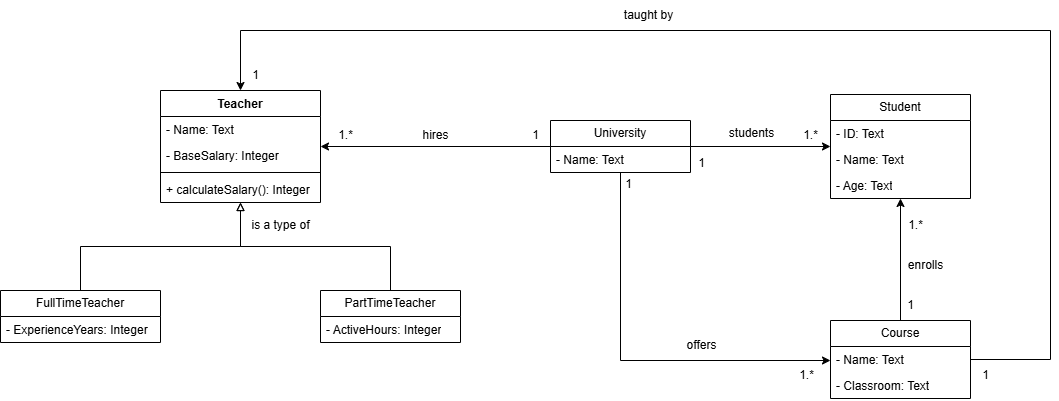

The diagram above was exported from draw.io. Its source (the exported page's mxGraphModel, read from the mxfile embedded in the PNG):
<mxGraphModel dx="880" dy="460" grid="1" gridSize="10" guides="1" tooltips="1" connect="1" arrows="1" fold="1" page="1" pageScale="1" pageWidth="850" pageHeight="1100" math="0" shadow="0">
  <root>
    <mxCell id="0" />
    <mxCell id="1" parent="0" />
    <mxCell id="elZaj_dyItfqPzOwCYAL-6" value="Teacher" style="swimlane;fontStyle=1;align=center;verticalAlign=top;childLayout=stackLayout;horizontal=1;startSize=26;horizontalStack=0;resizeParent=1;resizeParentMax=0;resizeLast=0;collapsible=1;marginBottom=0;whiteSpace=wrap;html=1;" parent="1" vertex="1">
      <mxGeometry x="290" y="110" width="160" height="112" as="geometry" />
    </mxCell>
    <mxCell id="elZaj_dyItfqPzOwCYAL-7" value="- Name: Text" style="text;strokeColor=none;fillColor=none;align=left;verticalAlign=top;spacingLeft=4;spacingRight=4;overflow=hidden;rotatable=0;points=[[0,0.5],[1,0.5]];portConstraint=eastwest;whiteSpace=wrap;html=1;" parent="elZaj_dyItfqPzOwCYAL-6" vertex="1">
      <mxGeometry y="26" width="160" height="26" as="geometry" />
    </mxCell>
    <mxCell id="elZaj_dyItfqPzOwCYAL-24" value="- BaseSalary: Integer" style="text;strokeColor=none;fillColor=none;align=left;verticalAlign=top;spacingLeft=4;spacingRight=4;overflow=hidden;rotatable=0;points=[[0,0.5],[1,0.5]];portConstraint=eastwest;whiteSpace=wrap;html=1;" parent="elZaj_dyItfqPzOwCYAL-6" vertex="1">
      <mxGeometry y="52" width="160" height="26" as="geometry" />
    </mxCell>
    <mxCell id="elZaj_dyItfqPzOwCYAL-8" value="" style="line;strokeWidth=1;fillColor=none;align=left;verticalAlign=middle;spacingTop=-1;spacingLeft=3;spacingRight=3;rotatable=0;labelPosition=right;points=[];portConstraint=eastwest;strokeColor=inherit;" parent="elZaj_dyItfqPzOwCYAL-6" vertex="1">
      <mxGeometry y="78" width="160" height="8" as="geometry" />
    </mxCell>
    <mxCell id="elZaj_dyItfqPzOwCYAL-9" value="+ calculateSalary(): Integer" style="text;strokeColor=none;fillColor=none;align=left;verticalAlign=top;spacingLeft=4;spacingRight=4;overflow=hidden;rotatable=0;points=[[0,0.5],[1,0.5]];portConstraint=eastwest;whiteSpace=wrap;html=1;" parent="elZaj_dyItfqPzOwCYAL-6" vertex="1">
      <mxGeometry y="86" width="160" height="26" as="geometry" />
    </mxCell>
    <mxCell id="elZaj_dyItfqPzOwCYAL-21" style="edgeStyle=orthogonalEdgeStyle;rounded=0;orthogonalLoop=1;jettySize=auto;html=1;endArrow=block;endFill=0;" parent="1" source="elZaj_dyItfqPzOwCYAL-14" target="elZaj_dyItfqPzOwCYAL-6" edge="1">
      <mxGeometry relative="1" as="geometry" />
    </mxCell>
    <mxCell id="elZaj_dyItfqPzOwCYAL-14" value="FullTimeTeacher" style="swimlane;fontStyle=0;childLayout=stackLayout;horizontal=1;startSize=26;fillColor=none;horizontalStack=0;resizeParent=1;resizeParentMax=0;resizeLast=0;collapsible=1;marginBottom=0;whiteSpace=wrap;html=1;" parent="1" vertex="1">
      <mxGeometry x="130" y="310" width="160" height="52" as="geometry" />
    </mxCell>
    <mxCell id="elZaj_dyItfqPzOwCYAL-15" value="- ExperienceYears: Integer" style="text;strokeColor=none;fillColor=none;align=left;verticalAlign=top;spacingLeft=4;spacingRight=4;overflow=hidden;rotatable=0;points=[[0,0.5],[1,0.5]];portConstraint=eastwest;whiteSpace=wrap;html=1;" parent="elZaj_dyItfqPzOwCYAL-14" vertex="1">
      <mxGeometry y="26" width="160" height="26" as="geometry" />
    </mxCell>
    <mxCell id="elZaj_dyItfqPzOwCYAL-22" style="edgeStyle=orthogonalEdgeStyle;rounded=0;orthogonalLoop=1;jettySize=auto;html=1;endArrow=block;startFill=0;endFill=0;" parent="1" source="elZaj_dyItfqPzOwCYAL-18" target="elZaj_dyItfqPzOwCYAL-6" edge="1">
      <mxGeometry relative="1" as="geometry" />
    </mxCell>
    <mxCell id="elZaj_dyItfqPzOwCYAL-18" value="PartTimeTeacher" style="swimlane;fontStyle=0;childLayout=stackLayout;horizontal=1;startSize=26;fillColor=none;horizontalStack=0;resizeParent=1;resizeParentMax=0;resizeLast=0;collapsible=1;marginBottom=0;whiteSpace=wrap;html=1;" parent="1" vertex="1">
      <mxGeometry x="450" y="310" width="140" height="52" as="geometry" />
    </mxCell>
    <mxCell id="elZaj_dyItfqPzOwCYAL-19" value="- ActiveHours: Integer" style="text;strokeColor=none;fillColor=none;align=left;verticalAlign=top;spacingLeft=4;spacingRight=4;overflow=hidden;rotatable=0;points=[[0,0.5],[1,0.5]];portConstraint=eastwest;whiteSpace=wrap;html=1;" parent="elZaj_dyItfqPzOwCYAL-18" vertex="1">
      <mxGeometry y="26" width="140" height="26" as="geometry" />
    </mxCell>
    <mxCell id="elZaj_dyItfqPzOwCYAL-29" style="edgeStyle=orthogonalEdgeStyle;rounded=0;orthogonalLoop=1;jettySize=auto;html=1;" parent="1" source="elZaj_dyItfqPzOwCYAL-25" target="elZaj_dyItfqPzOwCYAL-6" edge="1">
      <mxGeometry relative="1" as="geometry" />
    </mxCell>
    <mxCell id="elZaj_dyItfqPzOwCYAL-46" style="edgeStyle=orthogonalEdgeStyle;rounded=0;orthogonalLoop=1;jettySize=auto;html=1;" parent="1" source="elZaj_dyItfqPzOwCYAL-25" target="elZaj_dyItfqPzOwCYAL-38" edge="1">
      <mxGeometry relative="1" as="geometry">
        <Array as="points" />
      </mxGeometry>
    </mxCell>
    <mxCell id="elZaj_dyItfqPzOwCYAL-51" style="edgeStyle=orthogonalEdgeStyle;rounded=0;orthogonalLoop=1;jettySize=auto;html=1;" parent="1" source="elZaj_dyItfqPzOwCYAL-25" target="elZaj_dyItfqPzOwCYAL-34" edge="1">
      <mxGeometry relative="1" as="geometry">
        <Array as="points">
          <mxPoint x="750" y="380" />
        </Array>
      </mxGeometry>
    </mxCell>
    <mxCell id="elZaj_dyItfqPzOwCYAL-25" value="University" style="swimlane;fontStyle=0;childLayout=stackLayout;horizontal=1;startSize=26;fillColor=none;horizontalStack=0;resizeParent=1;resizeParentMax=0;resizeLast=0;collapsible=1;marginBottom=0;whiteSpace=wrap;html=1;" parent="1" vertex="1">
      <mxGeometry x="680" y="140" width="140" height="52" as="geometry" />
    </mxCell>
    <mxCell id="elZaj_dyItfqPzOwCYAL-26" value="- Name: Text" style="text;strokeColor=none;fillColor=none;align=left;verticalAlign=top;spacingLeft=4;spacingRight=4;overflow=hidden;rotatable=0;points=[[0,0.5],[1,0.5]];portConstraint=eastwest;whiteSpace=wrap;html=1;" parent="elZaj_dyItfqPzOwCYAL-25" vertex="1">
      <mxGeometry y="26" width="140" height="26" as="geometry" />
    </mxCell>
    <mxCell id="elZaj_dyItfqPzOwCYAL-30" value="hires" style="text;html=1;align=center;verticalAlign=middle;resizable=0;points=[];autosize=1;strokeColor=none;fillColor=none;" parent="1" vertex="1">
      <mxGeometry x="540" y="140" width="50" height="30" as="geometry" />
    </mxCell>
    <mxCell id="elZaj_dyItfqPzOwCYAL-31" value="1" style="text;html=1;align=center;verticalAlign=middle;resizable=0;points=[];autosize=1;strokeColor=none;fillColor=none;" parent="1" vertex="1">
      <mxGeometry x="650" y="140" width="30" height="30" as="geometry" />
    </mxCell>
    <mxCell id="elZaj_dyItfqPzOwCYAL-32" value="1.*" style="text;html=1;align=center;verticalAlign=middle;resizable=0;points=[];autosize=1;strokeColor=none;fillColor=none;" parent="1" vertex="1">
      <mxGeometry x="455" y="140" width="40" height="30" as="geometry" />
    </mxCell>
    <mxCell id="elZaj_dyItfqPzOwCYAL-33" value="is a type of" style="text;html=1;align=center;verticalAlign=middle;resizable=0;points=[];autosize=1;strokeColor=none;fillColor=none;" parent="1" vertex="1">
      <mxGeometry x="370" y="230" width="80" height="30" as="geometry" />
    </mxCell>
    <mxCell id="elZaj_dyItfqPzOwCYAL-42" style="edgeStyle=orthogonalEdgeStyle;rounded=0;orthogonalLoop=1;jettySize=auto;html=1;" parent="1" source="elZaj_dyItfqPzOwCYAL-34" target="elZaj_dyItfqPzOwCYAL-38" edge="1">
      <mxGeometry relative="1" as="geometry" />
    </mxCell>
    <mxCell id="ssi4B1o5PuXCn4Aea4IA-1" style="edgeStyle=orthogonalEdgeStyle;rounded=0;orthogonalLoop=1;jettySize=auto;html=1;" edge="1" parent="1" source="elZaj_dyItfqPzOwCYAL-34" target="elZaj_dyItfqPzOwCYAL-6">
      <mxGeometry relative="1" as="geometry">
        <Array as="points">
          <mxPoint x="1180" y="379" />
          <mxPoint x="1180" y="50" />
          <mxPoint x="370" y="50" />
        </Array>
      </mxGeometry>
    </mxCell>
    <mxCell id="elZaj_dyItfqPzOwCYAL-34" value="Course" style="swimlane;fontStyle=0;childLayout=stackLayout;horizontal=1;startSize=26;fillColor=none;horizontalStack=0;resizeParent=1;resizeParentMax=0;resizeLast=0;collapsible=1;marginBottom=0;whiteSpace=wrap;html=1;" parent="1" vertex="1">
      <mxGeometry x="960" y="340" width="140" height="78" as="geometry" />
    </mxCell>
    <mxCell id="elZaj_dyItfqPzOwCYAL-35" value="- Name: Text" style="text;strokeColor=none;fillColor=none;align=left;verticalAlign=top;spacingLeft=4;spacingRight=4;overflow=hidden;rotatable=0;points=[[0,0.5],[1,0.5]];portConstraint=eastwest;whiteSpace=wrap;html=1;" parent="elZaj_dyItfqPzOwCYAL-34" vertex="1">
      <mxGeometry y="26" width="140" height="26" as="geometry" />
    </mxCell>
    <mxCell id="elZaj_dyItfqPzOwCYAL-36" value="- Classroom: Text" style="text;strokeColor=none;fillColor=none;align=left;verticalAlign=top;spacingLeft=4;spacingRight=4;overflow=hidden;rotatable=0;points=[[0,0.5],[1,0.5]];portConstraint=eastwest;whiteSpace=wrap;html=1;" parent="elZaj_dyItfqPzOwCYAL-34" vertex="1">
      <mxGeometry y="52" width="140" height="26" as="geometry" />
    </mxCell>
    <mxCell id="elZaj_dyItfqPzOwCYAL-38" value="Student" style="swimlane;fontStyle=0;childLayout=stackLayout;horizontal=1;startSize=26;fillColor=none;horizontalStack=0;resizeParent=1;resizeParentMax=0;resizeLast=0;collapsible=1;marginBottom=0;whiteSpace=wrap;html=1;" parent="1" vertex="1">
      <mxGeometry x="960" y="114" width="140" height="104" as="geometry" />
    </mxCell>
    <mxCell id="elZaj_dyItfqPzOwCYAL-41" value="- ID: Text" style="text;strokeColor=none;fillColor=none;align=left;verticalAlign=top;spacingLeft=4;spacingRight=4;overflow=hidden;rotatable=0;points=[[0,0.5],[1,0.5]];portConstraint=eastwest;whiteSpace=wrap;html=1;" parent="elZaj_dyItfqPzOwCYAL-38" vertex="1">
      <mxGeometry y="26" width="140" height="26" as="geometry" />
    </mxCell>
    <mxCell id="elZaj_dyItfqPzOwCYAL-39" value="- Name: Text" style="text;strokeColor=none;fillColor=none;align=left;verticalAlign=top;spacingLeft=4;spacingRight=4;overflow=hidden;rotatable=0;points=[[0,0.5],[1,0.5]];portConstraint=eastwest;whiteSpace=wrap;html=1;" parent="elZaj_dyItfqPzOwCYAL-38" vertex="1">
      <mxGeometry y="52" width="140" height="26" as="geometry" />
    </mxCell>
    <mxCell id="elZaj_dyItfqPzOwCYAL-40" value="- Age: Text" style="text;strokeColor=none;fillColor=none;align=left;verticalAlign=top;spacingLeft=4;spacingRight=4;overflow=hidden;rotatable=0;points=[[0,0.5],[1,0.5]];portConstraint=eastwest;whiteSpace=wrap;html=1;" parent="elZaj_dyItfqPzOwCYAL-38" vertex="1">
      <mxGeometry y="78" width="140" height="26" as="geometry" />
    </mxCell>
    <mxCell id="elZaj_dyItfqPzOwCYAL-43" value="1" style="text;html=1;align=center;verticalAlign=middle;resizable=0;points=[];autosize=1;strokeColor=none;fillColor=none;" parent="1" vertex="1">
      <mxGeometry x="1025" y="310" width="30" height="30" as="geometry" />
    </mxCell>
    <mxCell id="elZaj_dyItfqPzOwCYAL-44" value="1.*" style="text;html=1;align=center;verticalAlign=middle;resizable=0;points=[];autosize=1;strokeColor=none;fillColor=none;" parent="1" vertex="1">
      <mxGeometry x="1025" y="230" width="40" height="30" as="geometry" />
    </mxCell>
    <mxCell id="elZaj_dyItfqPzOwCYAL-45" value="enrolls" style="text;html=1;align=center;verticalAlign=middle;resizable=0;points=[];autosize=1;strokeColor=none;fillColor=none;" parent="1" vertex="1">
      <mxGeometry x="1025" y="270" width="60" height="30" as="geometry" />
    </mxCell>
    <mxCell id="elZaj_dyItfqPzOwCYAL-47" value="students" style="text;html=1;align=center;verticalAlign=middle;resizable=0;points=[];autosize=1;strokeColor=none;fillColor=none;" parent="1" vertex="1">
      <mxGeometry x="846" y="138" width="70" height="30" as="geometry" />
    </mxCell>
    <mxCell id="elZaj_dyItfqPzOwCYAL-49" value="1" style="text;html=1;align=center;verticalAlign=middle;resizable=0;points=[];autosize=1;strokeColor=none;fillColor=none;" parent="1" vertex="1">
      <mxGeometry x="816" y="168" width="30" height="30" as="geometry" />
    </mxCell>
    <mxCell id="elZaj_dyItfqPzOwCYAL-50" value="1.*" style="text;html=1;align=center;verticalAlign=middle;resizable=0;points=[];autosize=1;strokeColor=none;fillColor=none;" parent="1" vertex="1">
      <mxGeometry x="920" y="140" width="40" height="30" as="geometry" />
    </mxCell>
    <mxCell id="elZaj_dyItfqPzOwCYAL-52" value="1" style="text;html=1;align=center;verticalAlign=middle;resizable=0;points=[];autosize=1;strokeColor=none;fillColor=none;" parent="1" vertex="1">
      <mxGeometry x="743" y="189" width="30" height="30" as="geometry" />
    </mxCell>
    <mxCell id="elZaj_dyItfqPzOwCYAL-53" value="1.*" style="text;html=1;align=center;verticalAlign=middle;resizable=0;points=[];autosize=1;strokeColor=none;fillColor=none;" parent="1" vertex="1">
      <mxGeometry x="916" y="380" width="40" height="30" as="geometry" />
    </mxCell>
    <mxCell id="elZaj_dyItfqPzOwCYAL-54" value="offers" style="text;html=1;align=center;verticalAlign=middle;resizable=0;points=[];autosize=1;strokeColor=none;fillColor=none;" parent="1" vertex="1">
      <mxGeometry x="806" y="350" width="50" height="30" as="geometry" />
    </mxCell>
    <mxCell id="ssi4B1o5PuXCn4Aea4IA-2" value="1" style="text;html=1;align=center;verticalAlign=middle;resizable=0;points=[];autosize=1;strokeColor=none;fillColor=none;" vertex="1" parent="1">
      <mxGeometry x="1100" y="380" width="30" height="30" as="geometry" />
    </mxCell>
    <mxCell id="ssi4B1o5PuXCn4Aea4IA-3" value="1" style="text;html=1;align=center;verticalAlign=middle;resizable=0;points=[];autosize=1;strokeColor=none;fillColor=none;" vertex="1" parent="1">
      <mxGeometry x="370" y="80" width="30" height="30" as="geometry" />
    </mxCell>
    <mxCell id="ssi4B1o5PuXCn4Aea4IA-4" value="taught by" style="text;html=1;align=center;verticalAlign=middle;resizable=0;points=[];autosize=1;strokeColor=none;fillColor=none;" vertex="1" parent="1">
      <mxGeometry x="743" y="20" width="70" height="30" as="geometry" />
    </mxCell>
  </root>
</mxGraphModel>